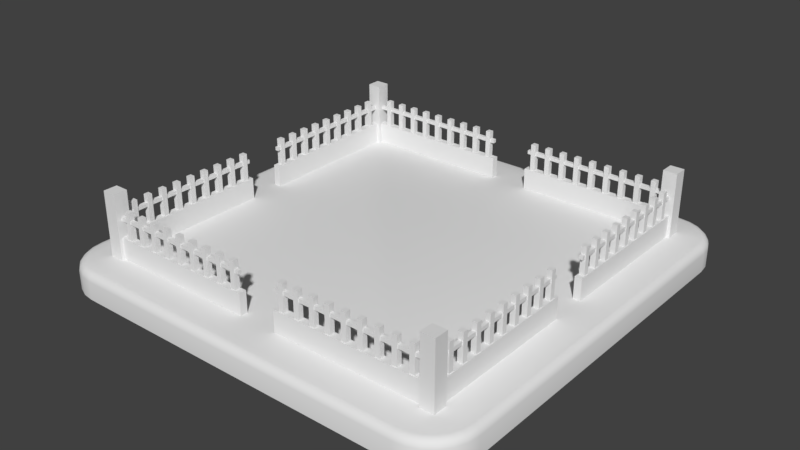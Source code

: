 # Source: park.blend  (saved by Blender 2.78.0; exported with 4.5.12 LTS)
import bpy
from mathutils import Matrix  # noqa: F401  (used for matrix-valued properties, if any)

bpy.ops.wm.read_factory_settings(use_empty=True)
scene = bpy.context.scene
scene.name = 'Scene'

# ---- collections
col_collection_1 = bpy.data.collections.new('Collection 1'); scene.collection.children.link(col_collection_1)

# ---- materials (node trees are filled in below, after node groups)
mat_material_001 = bpy.data.materials.new('Material.001')
mat_material_001.alpha_threshold = 0.0
mat_material_001.roughness = 0.5

# ---- material node trees
mat_material_001.use_nodes = True; mat_material_001.node_tree.nodes.clear()
_N = mat_material_001.node_tree.nodes; _L = mat_material_001.node_tree.links
n0 = _N.new('ShaderNodeOutputMaterial'); n0.name = 'Material Output'; n0.location = (300, 300)
n1 = _N.new('ShaderNodeBsdfDiffuse'); n1.name = 'Diffuse BSDF'; n1.location = (10, 300)
_L.new(n1.outputs[0], n0.inputs[0])
n0.is_active_output = True

# ---- world
world_world = bpy.data.worlds.new('World'); scene.world = world_world
world_world.color = (0.05088, 0.05088, 0.05088)
world_world.use_sun_shadow = False
world_world.sun_shadow_jitter_overblur = 0.0
world_world.cycles.sampling_method = 'MANUAL'

# ---- meshes
me_cube_003 = bpy.data.meshes.new('Cube.003')
me_cube_003.from_pydata([(0.09547, 0.8003, 0.2727), (0.09547, 0.8003, 0.2896), (0.09547, 0.8172, 0.2727), (0.09547, 0.8172, 0.2896), (0.7936, 0.8003, 0.2727), (0.7936, 0.8003, 0.2896), (0.7936, 0.8172, 0.2727), (0.7936, 0.8172, 0.2896)], [], [(0, 1, 3, 2), (2, 3, 7, 6), (6, 7, 5, 4), (4, 5, 1, 0), (2, 6, 4, 0), (7, 3, 1, 5)])
me_cube_003.use_remesh_preserve_volume = False
me_cube_003.use_remesh_preserve_attributes = False
me_cube_003.use_mirror_vertex_groups = False
me_cube_003.update()
me_cube = bpy.data.meshes.new('Cube')
me_cube.from_pydata([(0.7831, 0.8247, 0.09084), (0.7831, 0.8247, 0.199), (0.7831, 0.7918, 0.09084), (0.7831, 0.7918, 0.199), (0.08865, 0.8247, 0.09084), (0.08865, 0.8247, 0.199), (0.08865, 0.7918, 0.09084), (0.08865, 0.7918, 0.199)], [], [(0, 1, 3, 2), (2, 3, 7, 6), (6, 7, 5, 4), (4, 5, 1, 0), (2, 6, 4, 0), (7, 3, 1, 5)])
me_cube.use_remesh_preserve_volume = False
me_cube.use_remesh_preserve_attributes = False
me_cube.use_mirror_vertex_groups = False
me_cube.update()
me_plane = bpy.data.meshes.new('Plane')
me_plane.from_pydata([(-0.7941, -1.0, -0.01903), (-1.0, -0.7941, -0.01903), (-0.8474, -0.993, -0.01903), (-0.897, -0.9724, -0.01903), (-0.9397, -0.9397, -0.01903), (-0.9724, -0.897, -0.01903), (-0.993, -0.8474, -0.01903), (1.0, -0.7941, -0.01903), (0.7941, -1.0, -0.01903), (0.993, -0.8474, -0.01903), (0.9724, -0.897, -0.01903), (0.9397, -0.9397, -0.01903), (0.897, -0.9724, -0.01903), (0.8474, -0.993, -0.01903), (-1.0, 0.7941, -0.01903), (-0.7941, 1.0, -0.01903), (-0.993, 0.8474, -0.01903), (-0.9724, 0.897, -0.01903), (-0.9397, 0.9397, -0.01903), (-0.897, 0.9724, -0.01903), (-0.8474, 0.993, -0.01903), (0.7941, 1.0, -0.01903), (1.0, 0.7941, -0.01903), (0.8474, 0.993, -0.01903), (0.897, 0.9724, -0.01903), (0.9397, 0.9397, -0.01903), (0.9724, 0.897, -0.01903), (0.993, 0.8474, -0.01903), (-0.9662, -0.7918, 0.1), (-1.0, -0.7941, 0.0662), (-0.9831, -0.7929, 0.09547), (-0.9955, -0.7938, 0.0831), (-0.7918, -0.9662, 0.1), (-0.7941, -1.0, 0.0662), (-0.7929, -0.9831, 0.09547), (-0.7938, -0.9955, 0.0831), (-0.9601, -0.8385, 0.1), (-0.993, -0.8474, 0.0662), (-0.9765, -0.8429, 0.09547), (-0.9886, -0.8462, 0.0831), (-0.9429, -0.88, 0.1), (-0.9724, -0.897, 0.0662), (-0.9576, -0.8885, 0.09547), (-0.9685, -0.8947, 0.0831), (-0.9156, -0.9156, 0.1), (-0.9397, -0.9397, 0.0662), (-0.9276, -0.9276, 0.09547), (-0.9365, -0.9365, 0.0831), (-0.88, -0.9429, 0.1), (-0.897, -0.9724, 0.0662), (-0.8885, -0.9576, 0.09547), (-0.8947, -0.9685, 0.0831), (-0.8385, -0.9601, 0.1), (-0.8474, -0.993, 0.0662), (-0.8429, -0.9765, 0.09547), (-0.8462, -0.9886, 0.0831), (0.7918, -0.9662, 0.1), (0.7941, -1.0, 0.0662), (0.7929, -0.9831, 0.09547), (0.7938, -0.9955, 0.0831), (0.9662, -0.7918, 0.1), (1.0, -0.7941, 0.0662), (0.9831, -0.7929, 0.09547), (0.9955, -0.7938, 0.0831), (0.8385, -0.9601, 0.1), (0.8474, -0.993, 0.0662), (0.8429, -0.9765, 0.09547), (0.8462, -0.9886, 0.0831), (0.88, -0.9429, 0.1), (0.897, -0.9724, 0.0662), (0.8885, -0.9576, 0.09547), (0.8947, -0.9685, 0.0831), (0.9156, -0.9156, 0.1), (0.9397, -0.9397, 0.0662), (0.9276, -0.9276, 0.09547), (0.9365, -0.9365, 0.0831), (0.9429, -0.88, 0.1), (0.9724, -0.897, 0.0662), (0.9576, -0.8885, 0.09547), (0.9685, -0.8947, 0.0831), (0.9601, -0.8385, 0.1), (0.993, -0.8474, 0.0662), (0.9765, -0.8429, 0.09547), (0.9886, -0.8462, 0.0831), (-0.7918, 0.9662, 0.1), (-0.7941, 1.0, 0.0662), (-0.7929, 0.9831, 0.09547), (-0.7938, 0.9955, 0.0831), (-0.9662, 0.7918, 0.1), (-1.0, 0.7941, 0.0662), (-0.9831, 0.7929, 0.09547), (-0.9955, 0.7938, 0.0831), (-0.8385, 0.9601, 0.1), (-0.8474, 0.993, 0.0662), (-0.8429, 0.9765, 0.09547), (-0.8462, 0.9886, 0.0831), (-0.88, 0.9429, 0.1), (-0.897, 0.9724, 0.0662), (-0.8885, 0.9576, 0.09547), (-0.8947, 0.9685, 0.0831), (-0.9156, 0.9156, 0.1), (-0.9397, 0.9397, 0.0662), (-0.9276, 0.9276, 0.09547), (-0.9365, 0.9365, 0.0831), (-0.9429, 0.88, 0.1), (-0.9724, 0.897, 0.0662), (-0.9576, 0.8885, 0.09547), (-0.9685, 0.8947, 0.0831), (-0.9601, 0.8385, 0.1), (-0.993, 0.8474, 0.0662), (-0.9765, 0.8429, 0.09547), (-0.9886, 0.8462, 0.0831), (0.9662, 0.7918, 0.1), (1.0, 0.7941, 0.0662), (0.9831, 0.7929, 0.09547), (0.9955, 0.7938, 0.0831), (0.7918, 0.9662, 0.1), (0.7941, 1.0, 0.0662), (0.7929, 0.9831, 0.09547), (0.7938, 0.9955, 0.0831), (0.9601, 0.8385, 0.1), (0.993, 0.8474, 0.0662), (0.9765, 0.8429, 0.09547), (0.9886, 0.8462, 0.0831), (0.9429, 0.88, 0.1), (0.9724, 0.897, 0.0662), (0.9576, 0.8885, 0.09547), (0.9685, 0.8947, 0.0831), (0.9156, 0.9156, 0.1), (0.9397, 0.9397, 0.0662), (0.9276, 0.9276, 0.09547), (0.9365, 0.9365, 0.0831), (0.88, 0.9429, 0.1), (0.897, 0.9724, 0.0662), (0.8885, 0.9576, 0.09547), (0.8947, 0.9685, 0.0831), (0.8385, 0.9601, 0.1), (0.8474, 0.993, 0.0662), (0.8429, 0.9765, 0.09547), (0.8462, 0.9886, 0.0831)], [], [(7, 61, 81, 9), (6, 37, 29, 1), (0, 8, 57, 33), (109, 16, 14, 89), (5, 41, 37, 6), (13, 65, 57, 8), (2, 53, 49, 3), (3, 49, 45, 4), (4, 45, 41, 5), (14, 1, 29, 89), (21, 15, 85, 117), (97, 19, 18, 101), (101, 18, 17, 105), (105, 17, 16, 109), (113, 22, 27, 121), (93, 20, 19, 97), (137, 23, 21, 117), (125, 26, 25, 129), (129, 25, 24, 133), (133, 24, 23, 137), (121, 27, 26, 125), (12, 69, 65, 13), (85, 15, 20, 93), (9, 81, 77, 10), (10, 77, 73, 11), (11, 73, 69, 12), (7, 22, 113, 61), (0, 33, 53, 2), (32, 52, 54, 34), (34, 54, 55, 35), (35, 55, 53, 33), (52, 48, 50, 54), (54, 50, 51, 55), (55, 51, 49, 53), (48, 44, 46, 50), (50, 46, 47, 51), (51, 47, 45, 49), (44, 40, 42, 46), (46, 42, 43, 47), (47, 43, 41, 45), (40, 36, 38, 42), (42, 38, 39, 43), (43, 39, 37, 41), (36, 28, 30, 38), (38, 30, 31, 39), (39, 31, 29, 37), (92, 84, 86, 94), (94, 86, 87, 95), (95, 87, 85, 93), (96, 92, 94, 98), (98, 94, 95, 99), (99, 95, 93, 97), (100, 96, 98, 102), (102, 98, 99, 103), (103, 99, 97, 101), (104, 100, 102, 106), (106, 102, 103, 107), (107, 103, 101, 105), (108, 104, 106, 110), (110, 106, 107, 111), (111, 107, 105, 109), (88, 108, 110, 90), (90, 110, 111, 91), (91, 111, 109, 89), (120, 112, 114, 122), (122, 114, 115, 123), (123, 115, 113, 121), (124, 120, 122, 126), (126, 122, 123, 127), (127, 123, 121, 125), (128, 124, 126, 130), (130, 126, 127, 131), (131, 127, 125, 129), (132, 128, 130, 134), (134, 130, 131, 135), (135, 131, 129, 133), (136, 132, 134, 138), (138, 134, 135, 139), (139, 135, 133, 137), (116, 136, 138, 118), (118, 138, 139, 119), (119, 139, 137, 117), (60, 80, 82, 62), (62, 82, 83, 63), (63, 83, 81, 61), (80, 76, 78, 82), (82, 78, 79, 83), (83, 79, 77, 81), (76, 72, 74, 78), (78, 74, 75, 79), (79, 75, 73, 77), (72, 68, 70, 74), (74, 70, 71, 75), (75, 71, 69, 73), (68, 64, 66, 70), (70, 66, 67, 71), (71, 67, 65, 69), (64, 56, 58, 66), (66, 58, 59, 67), (67, 59, 57, 65), (56, 32, 34, 58), (58, 34, 35, 59), (59, 35, 33, 57), (28, 88, 90, 30), (30, 90, 91, 31), (31, 91, 89, 29), (112, 60, 62, 114), (114, 62, 63, 115), (115, 63, 61, 113), (84, 116, 118, 86), (86, 118, 119, 87), (87, 119, 117, 85), (28, 36, 40, 44, 48, 52, 32, 56, 64, 68, 72, 76, 80, 60, 112, 120, 124, 128, 132, 136, 116, 84, 92, 96, 100, 104, 108, 88)])
me_plane.polygons.foreach_set('use_smooth', [True] * 113)
_uv = me_plane.uv_layers.new(name='UVMap')
_uv.uv.foreach_set('vector', [0.9999, 0.1624, 0.9589, 0.1746, 0.9507, 0.147, 0.9922, 0.1306, 0.05046, 0.1001, 0.09416, 0.1216, 0.08334, 0.1502, 0.03929, 0.1327, 0.187, 9.924e-05, 0.8715, 0.02079, 0.8546, 0.064, 0.1991, 0.04264, 0.05242, 0.8481, 0.007762, 0.8658, 9.924e-05, 0.8313, 0.04369, 0.8191, 0.06811, 0.06906, 0.1074, 0.09802, 0.09416, 0.1216, 0.05046, 0.1001, 0.9034, 0.03204, 0.8827, 0.0745, 0.8546, 0.064, 0.8715, 0.02079, 0.1535, 0.007431, 0.1702, 0.05087, 0.1457, 0.06247, 0.1213, 0.02137, 0.1213, 0.02137, 0.1457, 0.06247, 0.1246, 0.07817, 0.09217, 0.04218, 0.09217, 0.04218, 0.1246, 0.07817, 0.1074, 0.09802, 0.06811, 0.06906, 9.924e-05, 0.8313, 0.03929, 0.1327, 0.08334, 0.1502, 0.04369, 0.8191, 0.8579, 0.9736, 0.1461, 0.9852, 0.1641, 0.9372, 0.8439, 0.9305, 0.1043, 0.9116, 0.07438, 0.9557, 0.04482, 0.9298, 0.08227, 0.8938, 0.08227, 0.8938, 0.04482, 0.9298, 0.0225, 0.8991, 0.06505, 0.8725, 0.06505, 0.8725, 0.0225, 0.8991, 0.007762, 0.8658, 0.05242, 0.8481, 0.9563, 0.8204, 0.9999, 0.8357, 0.9903, 0.8681, 0.9466, 0.8487, 0.1311, 0.9261, 0.1095, 0.9745, 0.07438, 0.9557, 0.1043, 0.9116, 0.8729, 0.9212, 0.8914, 0.9645, 0.8579, 0.9736, 0.8439, 0.9305, 0.9343, 0.8723, 0.9742, 0.8996, 0.9514, 0.9272, 0.9178, 0.8925, 0.9178, 0.8925, 0.9514, 0.9272, 0.9231, 0.9491, 0.8972, 0.9088, 0.8972, 0.9088, 0.9231, 0.9491, 0.8914, 0.9645, 0.8729, 0.9212, 0.9466, 0.8487, 0.9903, 0.8681, 0.9742, 0.8996, 0.9343, 0.8723, 0.9333, 0.04951, 0.9054, 0.08746, 0.8827, 0.0745, 0.9034, 0.03204, 0.1641, 0.9372, 0.1461, 0.9852, 0.1095, 0.9745, 0.1311, 0.9261, 0.9922, 0.1306, 0.9507, 0.147, 0.9395, 0.1238, 0.9786, 0.1003, 0.9786, 0.1003, 0.9395, 0.1238, 0.9244, 0.1039, 0.9588, 0.07268, 0.9588, 0.07268, 0.9244, 0.1039, 0.9054, 0.08746, 0.9333, 0.04951, 0.9999, 0.1624, 0.9999, 0.8357, 0.9563, 0.8204, 0.9589, 0.1746, 0.187, 9.924e-05, 0.1991, 0.04264, 0.1702, 0.05087, 0.1535, 0.007431, 0.2019, 0.0735, 0.1782, 0.07639, 0.1758, 0.06793, 0.2015, 0.0635, 0.2015, 0.0635, 0.1758, 0.06793, 0.1732, 0.05947, 0.2006, 0.05325, 0.2006, 0.05325, 0.1732, 0.05947, 0.1702, 0.05087, 0.1991, 0.04264, 0.1782, 0.07639, 0.1582, 0.08423, 0.1542, 0.07702, 0.1758, 0.06793, 0.1758, 0.06793, 0.1542, 0.07702, 0.1501, 0.06982, 0.1732, 0.05947, 0.1732, 0.05947, 0.1501, 0.06982, 0.1457, 0.06247, 0.1702, 0.05087, 0.1582, 0.08423, 0.1414, 0.09613, 0.136, 0.09022, 0.1542, 0.07702, 0.1542, 0.07702, 0.136, 0.09022, 0.1304, 0.0843, 0.1501, 0.06982, 0.1501, 0.06982, 0.1304, 0.0843, 0.1246, 0.07817, 0.1457, 0.06247, 0.1414, 0.09613, 0.1283, 0.1119, 0.1214, 0.1075, 0.136, 0.09022, 0.136, 0.09022, 0.1214, 0.1075, 0.1145, 0.1028, 0.1304, 0.0843, 0.1304, 0.0843, 0.1145, 0.1028, 0.1074, 0.09802, 0.1246, 0.07817, 0.1283, 0.1119, 0.1192, 0.1314, 0.1108, 0.1284, 0.1214, 0.1075, 0.1214, 0.1075, 0.1108, 0.1284, 0.1024, 0.1252, 0.1145, 0.1028, 0.1145, 0.1028, 0.1024, 0.1252, 0.09416, 0.1216, 0.1074, 0.09802, 0.1192, 0.1314, 0.1146, 0.1554, 0.1045, 0.1542, 0.1108, 0.1284, 0.1108, 0.1284, 0.1045, 0.1542, 0.09407, 0.1525, 0.1024, 0.1252, 0.1024, 0.1252, 0.09407, 0.1525, 0.08334, 0.1502, 0.09416, 0.1216, 0.1411, 0.8978, 0.1699, 0.9027, 0.1684, 0.914, 0.1382, 0.9073, 0.1382, 0.9073, 0.1684, 0.914, 0.1664, 0.9254, 0.1349, 0.9167, 0.1349, 0.9167, 0.1664, 0.9254, 0.1641, 0.9372, 0.1311, 0.9261, 0.1184, 0.8878, 0.1411, 0.8978, 0.1382, 0.9073, 0.114, 0.8958, 0.114, 0.8958, 0.1382, 0.9073, 0.1349, 0.9167, 0.1093, 0.9037, 0.1093, 0.9037, 0.1349, 0.9167, 0.1311, 0.9261, 0.1043, 0.9116, 0.1003, 0.8747, 0.1184, 0.8878, 0.114, 0.8958, 0.09445, 0.881, 0.09445, 0.881, 0.114, 0.8958, 0.1093, 0.9037, 0.08849, 0.8873, 0.08849, 0.8873, 0.1093, 0.9037, 0.1043, 0.9116, 0.08227, 0.8938, 0.08662, 0.8585, 0.1003, 0.8747, 0.09445, 0.881, 0.07956, 0.863, 0.07956, 0.863, 0.09445, 0.881, 0.08849, 0.8873, 0.07242, 0.8677, 0.07242, 0.8677, 0.08849, 0.8873, 0.08227, 0.8938, 0.06505, 0.8725, 0.07766, 0.8394, 0.08662, 0.8585, 0.07956, 0.863, 0.0694, 0.842, 0.0694, 0.842, 0.07956, 0.863, 0.07242, 0.8677, 0.06103, 0.8449, 0.06103, 0.8449, 0.07242, 0.8677, 0.06505, 0.8725, 0.05242, 0.8481, 0.07457, 0.8168, 0.07766, 0.8394, 0.0694, 0.842, 0.0647, 0.817, 0.0647, 0.817, 0.0694, 0.842, 0.06103, 0.8449, 0.05444, 0.8177, 0.05444, 0.8177, 0.06103, 0.8449, 0.05242, 0.8481, 0.04369, 0.8191, 0.9218, 0.8398, 0.9257, 0.8164, 0.9356, 0.8172, 0.9301, 0.8425, 0.9301, 0.8425, 0.9356, 0.8172, 0.9457, 0.8185, 0.9384, 0.8454, 0.9384, 0.8454, 0.9457, 0.8185, 0.9563, 0.8204, 0.9466, 0.8487, 0.9133, 0.8591, 0.9218, 0.8398, 0.9301, 0.8425, 0.9202, 0.8634, 0.9202, 0.8634, 0.9301, 0.8425, 0.9384, 0.8454, 0.9272, 0.8677, 0.9272, 0.8677, 0.9384, 0.8454, 0.9466, 0.8487, 0.9343, 0.8723, 0.9006, 0.875, 0.9133, 0.8591, 0.9202, 0.8634, 0.9062, 0.8808, 0.9062, 0.8808, 0.9202, 0.8634, 0.9272, 0.8677, 0.9119, 0.8866, 0.9119, 0.8866, 0.9272, 0.8677, 0.9343, 0.8723, 0.9178, 0.8925, 0.8841, 0.8873, 0.9006, 0.875, 0.9062, 0.8808, 0.8883, 0.8944, 0.8883, 0.8944, 0.9062, 0.8808, 0.9119, 0.8866, 0.8926, 0.9015, 0.8926, 0.9015, 0.9119, 0.8866, 0.9178, 0.8925, 0.8972, 0.9088, 0.8642, 0.8955, 0.8841, 0.8873, 0.8883, 0.8944, 0.8667, 0.9041, 0.8667, 0.9041, 0.8883, 0.8944, 0.8926, 0.9015, 0.8696, 0.9126, 0.8696, 0.9126, 0.8926, 0.9015, 0.8972, 0.9088, 0.8729, 0.9212, 0.84, 0.899, 0.8642, 0.8955, 0.8667, 0.9041, 0.8407, 0.9093, 0.8407, 0.9093, 0.8667, 0.9041, 0.8696, 0.9126, 0.842, 0.9197, 0.842, 0.9197, 0.8696, 0.9126, 0.8729, 0.9212, 0.8439, 0.9305, 0.9289, 0.1776, 0.9265, 0.1546, 0.9345, 0.1524, 0.9387, 0.1772, 0.9387, 0.1772, 0.9345, 0.1524, 0.9425, 0.1499, 0.9486, 0.1762, 0.9486, 0.1762, 0.9425, 0.1499, 0.9507, 0.147, 0.9589, 0.1746, 0.9265, 0.1546, 0.9189, 0.1359, 0.9257, 0.132, 0.9345, 0.1524, 0.9345, 0.1524, 0.9257, 0.132, 0.9325, 0.128, 0.9425, 0.1499, 0.9425, 0.1499, 0.9325, 0.128, 0.9395, 0.1238, 0.9507, 0.147, 0.9189, 0.1359, 0.9072, 0.1202, 0.9129, 0.1148, 0.9257, 0.132, 0.9257, 0.132, 0.9129, 0.1148, 0.9185, 0.1094, 0.9325, 0.128, 0.9325, 0.128, 0.9185, 0.1094, 0.9244, 0.1039, 0.9395, 0.1238, 0.9072, 0.1202, 0.8921, 0.1076, 0.8963, 0.101, 0.9129, 0.1148, 0.9129, 0.1148, 0.8963, 0.101, 0.9008, 0.09427, 0.9185, 0.1094, 0.9185, 0.1094, 0.9008, 0.09427, 0.9054, 0.08746, 0.9244, 0.1039, 0.8921, 0.1076, 0.8733, 0.09873, 0.8761, 0.09061, 0.8963, 0.101, 0.8963, 0.101, 0.8761, 0.09061, 0.8792, 0.08254, 0.9008, 0.09427, 0.9008, 0.09427, 0.8792, 0.08254, 0.8827, 0.0745, 0.9054, 0.08746, 0.8733, 0.09873, 0.8498, 0.09451, 0.8509, 0.08463, 0.8761, 0.09061, 0.8761, 0.09061, 0.8509, 0.08463, 0.8525, 0.07451, 0.8792, 0.08254, 0.8792, 0.08254, 0.8525, 0.07451, 0.8546, 0.064, 0.8827, 0.0745, 0.8498, 0.09451, 0.2019, 0.0735, 0.2015, 0.0635, 0.8509, 0.08463, 0.8509, 0.08463, 0.2015, 0.0635, 0.2006, 0.05325, 0.8525, 0.07451, 0.8525, 0.07451, 0.2006, 0.05325, 0.1991, 0.04264, 0.8546, 0.064, 0.1146, 0.1554, 0.07457, 0.8168, 0.0647, 0.817, 0.1045, 0.1542, 0.1045, 0.1542, 0.0647, 0.817, 0.05444, 0.8177, 0.09407, 0.1525, 0.09407, 0.1525, 0.05444, 0.8177, 0.04369, 0.8191, 0.08334, 0.1502, 0.9257, 0.8164, 0.9289, 0.1776, 0.9387, 0.1772, 0.9356, 0.8172, 0.9356, 0.8172, 0.9387, 0.1772, 0.9486, 0.1762, 0.9457, 0.8185, 0.9457, 0.8185, 0.9486, 0.1762, 0.9589, 0.1746, 0.9563, 0.8204, 0.1699, 0.9027, 0.84, 0.899, 0.8407, 0.9093, 0.1684, 0.914, 0.1684, 0.914, 0.8407, 0.9093, 0.842, 0.9197, 0.1664, 0.9254, 0.1664, 0.9254, 0.842, 0.9197, 0.8439, 0.9305, 0.1641, 0.9372, 0.1146, 0.1554, 0.1192, 0.1314, 0.1283, 0.1119, 0.1414, 0.09613, 0.1582, 0.08423, 0.1782, 0.07639, 0.2019, 0.0735, 0.8498, 0.09451, 0.8733, 0.09873, 0.8921, 0.1076, 0.9072, 0.1202, 0.9189, 0.1359, 0.9265, 0.1546, 0.9289, 0.1776, 0.9257, 0.8164, 0.9218, 0.8398, 0.9133, 0.8591, 0.9006, 0.875, 0.8841, 0.8873, 0.8642, 0.8955, 0.84, 0.899, 0.1699, 0.9027, 0.1411, 0.8978, 0.1184, 0.8878, 0.1003, 0.8747, 0.08662, 0.8585, 0.07766, 0.8394, 0.07457, 0.8168])
me_plane.materials.append(mat_material_001)
me_plane.use_remesh_preserve_volume = False
me_plane.use_remesh_preserve_attributes = False
me_plane.use_mirror_vertex_groups = False
me_plane.update()
me_cube_001 = bpy.data.meshes.new('Cube.001')
me_cube_001.from_pydata([(0.7468, 0.8202, 0.1957), (0.7468, 0.8202, 0.325), (0.7468, 0.7962, 0.1957), (0.7468, 0.7962, 0.325), (0.7229, 0.8202, 0.1957), (0.7229, 0.8202, 0.325), (0.7229, 0.7962, 0.1957), (0.7229, 0.7962, 0.325)], [], [(0, 1, 3, 2), (2, 3, 7, 6), (6, 7, 5, 4), (4, 5, 1, 0), (2, 6, 4, 0), (7, 3, 1, 5)])
me_cube_001.use_remesh_preserve_volume = False
me_cube_001.use_remesh_preserve_attributes = False
me_cube_001.use_mirror_vertex_groups = False
me_cube_001.update()
me_cube_002 = bpy.data.meshes.new('Cube.002')
me_cube_002.from_pydata([(0.8461, 0.8404, 0.05039), (0.8461, 0.8404, 0.3973), (0.8461, 0.7761, 0.05039), (0.8461, 0.7761, 0.3973), (0.7818, 0.8404, 0.05039), (0.7818, 0.8404, 0.3973), (0.7818, 0.7761, 0.05039), (0.7818, 0.7761, 0.3973)], [], [(0, 1, 3, 2), (2, 3, 7, 6), (6, 7, 5, 4), (4, 5, 1, 0), (2, 6, 4, 0), (7, 3, 1, 5)])
me_cube_002.use_remesh_preserve_volume = False
me_cube_002.use_remesh_preserve_attributes = False
me_cube_002.use_mirror_vertex_groups = False
me_cube_002.update()
me_cube_004 = bpy.data.meshes.new('Cube.004')
me_cube_004.from_pydata([(0.7774, -0.7982, 0.09084), (0.7774, -0.7982, 0.199), (0.7774, -0.8311, 0.09084), (0.7774, -0.8311, 0.199), (0.0829, -0.7982, 0.09084), (0.0829, -0.7982, 0.199), (0.0829, -0.8311, 0.09084), (0.0829, -0.8311, 0.199)], [], [(0, 1, 3, 2), (2, 3, 7, 6), (6, 7, 5, 4), (4, 5, 1, 0), (2, 6, 4, 0), (7, 3, 1, 5)])
me_cube_004.use_remesh_preserve_volume = False
me_cube_004.use_remesh_preserve_attributes = False
me_cube_004.use_mirror_vertex_groups = False
me_cube_004.update()
me_cube_005 = bpy.data.meshes.new('Cube.005')
me_cube_005.from_pydata([(0.7411, -0.8027, 0.1957), (0.7411, -0.8027, 0.325), (0.7411, -0.8266, 0.1957), (0.7411, -0.8266, 0.325), (0.7171, -0.8027, 0.1957), (0.7171, -0.8027, 0.325), (0.7171, -0.8266, 0.1957), (0.7171, -0.8266, 0.325)], [], [(0, 1, 3, 2), (2, 3, 7, 6), (6, 7, 5, 4), (4, 5, 1, 0), (2, 6, 4, 0), (7, 3, 1, 5)])
me_cube_005.use_remesh_preserve_volume = False
me_cube_005.use_remesh_preserve_attributes = False
me_cube_005.use_mirror_vertex_groups = False
me_cube_005.update()
me_cube_006 = bpy.data.meshes.new('Cube.006')
me_cube_006.from_pydata([(0.08972, -0.8226, 0.2727), (0.08972, -0.8226, 0.2896), (0.08972, -0.8057, 0.2727), (0.08972, -0.8057, 0.2896), (0.7878, -0.8226, 0.2727), (0.7878, -0.8226, 0.2896), (0.7878, -0.8057, 0.2727), (0.7878, -0.8057, 0.2896)], [], [(0, 1, 3, 2), (2, 3, 7, 6), (6, 7, 5, 4), (4, 5, 1, 0), (2, 6, 4, 0), (7, 3, 1, 5)])
me_cube_006.use_remesh_preserve_volume = False
me_cube_006.use_remesh_preserve_attributes = False
me_cube_006.use_mirror_vertex_groups = False
me_cube_006.update()

# ---- objects
ob_cube_003 = bpy.data.objects.new('Cube.003', me_cube_003)
ob_cube = bpy.data.objects.new('Cube', me_cube)
ob_plane = bpy.data.objects.new('Plane', me_plane)
ob_cube_001 = bpy.data.objects.new('Cube.001', me_cube_001)
ob_cube_002 = bpy.data.objects.new('Cube.002', me_cube_002)
ob_cube_004 = bpy.data.objects.new('Cube.004', me_cube_004)
ob_cube_005 = bpy.data.objects.new('Cube.005', me_cube_005)
ob_cube_006 = bpy.data.objects.new('Cube.006', me_cube_006)

# ---- transforms, parenting, visibility, modifiers, constraints
ob_cube_003.location = (0.0, 0.0, 0.0)
ob_cube_003.lineart.crease_threshold = 0.0
_m = ob_cube_003.modifiers.new('Mirror', 'MIRROR')
_m.use_axis = (True, True, False)
ob_cube.location = (0.0, 0.0, 0.0)
ob_cube.lineart.crease_threshold = 0.0
_m = ob_cube.modifiers.new('Mirror', 'MIRROR')
_m.use_axis = (True, True, False)
ob_plane.location = (0.0, 0.0, 0.0)
ob_plane.lineart.crease_threshold = 0.0
ob_cube_001.location = (0.0, 0.0, 0.0)
ob_cube_001.lineart.crease_threshold = 0.0
_m = ob_cube_001.modifiers.new('Array', 'ARRAY')
_m.count = 9
_m.constant_offset_displace = (0.0, 0.0, 0.0)
_m.relative_offset_displace = (-3.18, 0.0, 0.0)
_m = ob_cube_001.modifiers.new('Mirror', 'MIRROR')
_m.use_axis = (True, True, False)
ob_cube_002.location = (0.0, 0.0, 0.0)
ob_cube_002.lineart.crease_threshold = 0.0
_m = ob_cube_002.modifiers.new('Mirror', 'MIRROR')
_m.use_axis = (True, True, False)
ob_cube_004.location = (0.0, 0.0, 0.0)
ob_cube_004.rotation_euler = (0.0, -0.0, 1.571)
ob_cube_004.lineart.crease_threshold = 0.0
_m = ob_cube_004.modifiers.new('Mirror', 'MIRROR')
_m.use_axis = (True, True, False)
ob_cube_005.location = (0.0, 0.0, 0.0)
ob_cube_005.rotation_euler = (0.0, -0.0, 1.571)
ob_cube_005.lineart.crease_threshold = 0.0
_m = ob_cube_005.modifiers.new('Array', 'ARRAY')
_m.count = 9
_m.constant_offset_displace = (0.0, 0.0, 0.0)
_m.relative_offset_displace = (-3.18, 0.0, 0.0)
_m = ob_cube_005.modifiers.new('Mirror', 'MIRROR')
_m.use_axis = (True, True, False)
ob_cube_006.location = (0.0, 0.0, 0.0)
ob_cube_006.rotation_euler = (0.0, -0.0, 1.571)
ob_cube_006.lineart.crease_threshold = 0.0
_m = ob_cube_006.modifiers.new('Mirror', 'MIRROR')
_m.use_axis = (True, True, False)

# ---- collection membership
col_collection_1.objects.link(ob_cube_003)
col_collection_1.objects.link(ob_cube)
col_collection_1.objects.link(ob_plane)
col_collection_1.objects.link(ob_cube_001)
col_collection_1.objects.link(ob_cube_002)
col_collection_1.objects.link(ob_cube_004)
col_collection_1.objects.link(ob_cube_005)
col_collection_1.objects.link(ob_cube_006)

# ---- scene / render settings (as saved in the file)
scene.frame_start = 1; scene.frame_end = 250; scene.frame_set(4)
scene.render.engine = 'CYCLES'
scene.render.resolution_percentage = 50
scene.render.dither_intensity = 0.0
scene.cycles.use_denoising = False
scene.cycles.samples = 128
scene.cycles.sampling_pattern = 'TABULATED_SOBOL'
scene.cycles.light_sampling_threshold = 0.0
scene.cycles.use_adaptive_sampling = False
scene.cycles.use_light_tree = False
scene.cycles.blur_glossy = 0.0
scene.cycles.sample_clamp_indirect = 0.0
scene.view_settings.view_transform = 'Standard'
bpy.context.view_layer.update()

# ---- added for rendering (the .blend has no active camera and no usable light): camera, sun
cam_auto = bpy.data.cameras.new('AutoCamera')
cam_auto.lens = 50.0
cam_auto.sensor_width = 36.0
cam_auto.clip_end = 1000.0
ob_auto_camera = bpy.data.objects.new('AutoCamera', cam_auto)
scene.collection.objects.link(ob_auto_camera)
ob_auto_camera.location = (2.64513, -3.17416, 2.30526)
ob_auto_camera.rotation_euler = (1.09748, -7.21219e-08, 0.694738)
scene.camera = ob_auto_camera
light_auto_sun = bpy.data.lights.new('AutoSun', 'SUN')
light_auto_sun.energy = 3.0
light_auto_sun.angle = 0.0523599
ob_auto_sun = bpy.data.objects.new('AutoSun', light_auto_sun)
scene.collection.objects.link(ob_auto_sun)
ob_auto_sun.rotation_euler = (0.872665, 0.174533, 0.523599)
bpy.context.view_layer.update()

